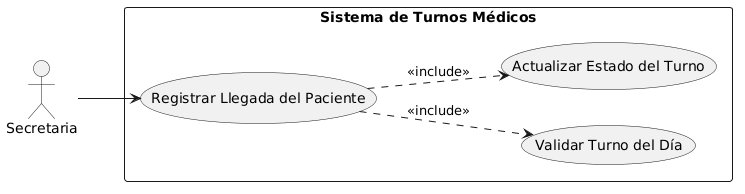

The diagram above was rendered by PlantUML. Its source (embedded in the PNG):
@startuml
left to right direction

actor Secretaria

rectangle "Sistema de Turnos Médicos" {

  usecase "Registrar Llegada del Paciente" as UC05
  usecase "Validar Turno del Día" as UC05_1
  usecase "Actualizar Estado del Turno" as UC05_2

  Secretaria --> UC05

  UC05 ..> UC05_1 : <<include>>
  UC05 ..> UC05_2 : <<include>>
}
@enduml